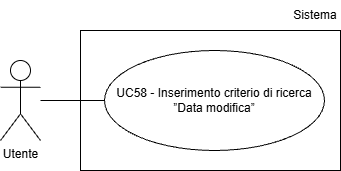

The diagram above was exported from draw.io. Its source (the exported page's mxGraphModel, read from the mxfile embedded in the PNG):
<mxGraphModel dx="1042" dy="561" grid="1" gridSize="10" guides="1" tooltips="1" connect="1" arrows="1" fold="1" page="1" pageScale="1" pageWidth="827" pageHeight="1169" math="0" shadow="0">
  <root>
    <mxCell id="0" />
    <mxCell id="1" parent="0" />
    <mxCell id="kieZNv7U27xJ1md4fTFX-1" parent="1" style="shape=umlActor;verticalLabelPosition=bottom;verticalAlign=top;html=1;outlineConnect=0;" value="Utente" vertex="1">
      <mxGeometry height="80" width="40" x="200" y="250" as="geometry" />
    </mxCell>
    <mxCell id="kieZNv7U27xJ1md4fTFX-3" parent="1" style="ellipse;whiteSpace=wrap;html=1;align=center;" value="UC58 - Inserimento criterio di ricerca ”Data modifica”" vertex="1">
      <mxGeometry height="100" width="220" x="304" y="240" as="geometry" />
    </mxCell>
    <mxCell id="kieZNv7U27xJ1md4fTFX-4" edge="1" parent="1" style="endArrow=none;html=1;rounded=0;entryX=0;entryY=0.5;entryDx=0;entryDy=0;" target="kieZNv7U27xJ1md4fTFX-3">
      <mxGeometry height="50" relative="1" width="50" as="geometry">
        <mxPoint x="240" y="290" as="sourcePoint" />
      </mxGeometry>
    </mxCell>
    <mxCell id="aXX6X4RN5sleGTxQ4OaN-1" parent="1" style="rounded=0;whiteSpace=wrap;html=1;fillColor=none;" value="" vertex="1">
      <mxGeometry height="140" width="260" x="280" y="220" as="geometry" />
    </mxCell>
    <mxCell id="aXX6X4RN5sleGTxQ4OaN-2" parent="1" style="text;html=1;whiteSpace=wrap;strokeColor=none;fillColor=none;align=center;verticalAlign=middle;rounded=0;" value="Sistema" vertex="1">
      <mxGeometry height="30" width="50" x="490" y="190" as="geometry" />
    </mxCell>
  </root>
</mxGraphModel>